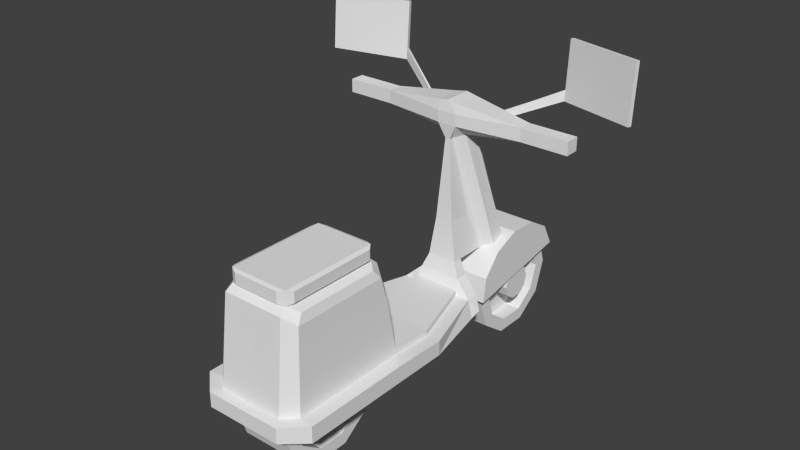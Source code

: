 # Source: bike.blend  (saved by Blender 2.72.0; exported with 4.5.12 LTS)
import bpy
from mathutils import Matrix  # noqa: F401  (used for matrix-valued properties, if any)

bpy.ops.wm.read_factory_settings(use_empty=True)
scene = bpy.context.scene
scene.name = 'Scene'

# ---- collections
col_collection_2 = bpy.data.collections.new('Collection 2'); scene.collection.children.link(col_collection_2)

# ---- world
world_world = bpy.data.worlds.new('World'); scene.world = world_world
world_world.color = (0.05088, 0.05088, 0.05088)
world_world.use_sun_shadow = False
world_world.sun_shadow_jitter_overblur = 0.0
world_world.cycles.sampling_method = 'MANUAL'
world_world.cycles.sample_map_resolution = 256

# ---- meshes
me_cube = bpy.data.meshes.new('Cube')
me_cube.from_pydata([(-0.5049, 0.9241, 3.362), (0.0, 0.9241, 3.362), (-0.5049, 0.3522, 3.176), (0.0, 0.3522, 3.176), (-0.5049, -0.001221, 2.689), (0.0, -0.001221, 2.689), (-0.5049, -0.001221, 2.088), (0.0, -0.001221, 2.088), (-0.5049, 0.3522, 1.602), (0.0, 0.3522, 1.602), (-0.5049, 0.9241, 1.416), (0.0, 0.9241, 1.416), (-0.5049, 1.615, 1.602), (0.0, 1.54, 1.602), (-0.5049, 2.095, 2.088), (0.0, 2.064, 2.088), (-0.5049, 2.104, 2.689), (0.0, 2.071, 2.689), (-0.5049, 1.624, 3.176), (0.0, 1.558, 3.176), (-0.5049, 0.9241, 3.13), (-0.5049, 0.4884, 2.988), (-0.5049, 0.2191, 2.618), (-0.5049, 0.2191, 2.16), (-0.5049, 0.4884, 1.789), (-0.5049, 0.9241, 1.647), (-0.5049, 1.391, 1.789), (-0.5049, 1.801, 2.16), (-0.5049, 1.805, 2.618), (-0.5049, 1.408, 2.988), (-0.2296, 0.9241, 3.13), (-0.2296, 0.4884, 2.988), (-0.2296, 0.2191, 2.618), (-0.2296, 0.2191, 2.16), (-0.2296, 0.4884, 1.789), (-0.2296, 0.9241, 1.647), (-0.2296, 1.369, 1.789), (-0.2296, 1.735, 2.16), (-0.2296, 1.739, 2.618), (-0.2296, 1.379, 2.988), (-0.2296, 0.9241, 2.699), (-0.2296, 0.7414, 2.64), (-0.2296, 0.6285, 2.485), (-0.2296, 0.6285, 2.293), (-0.2296, 0.7414, 2.137), (-0.2296, 0.9241, 2.078), (-0.2296, 1.107, 2.137), (-0.2296, 1.22, 2.293), (-0.2296, 1.22, 2.485), (-0.2296, 1.107, 2.64), (-0.5812, 0.9241, 2.699), (-0.5812, 0.7414, 2.64), (-0.5812, 0.6285, 2.485), (-0.5812, 0.6285, 2.293), (-0.5812, 0.7414, 2.137), (-0.5812, 0.9241, 2.078), (-0.5812, 1.107, 2.137), (-0.5812, 1.232, 2.293), (-0.5812, 1.233, 2.485), (-0.5812, 1.107, 2.64), (-0.5049, 0.9265, -1.416), (0.0, 0.9265, -1.416), (-0.5049, 0.3547, -1.602), (0.0, 0.3547, -1.602), (-0.5049, 0.00122, -2.088), (0.0, 0.00122, -2.088), (-0.5049, 0.00122, -2.689), (0.0, 0.00122, -2.689), (-0.5049, 0.3547, -3.176), (0.0, 0.3547, -3.176), (-0.5049, 0.9265, -3.362), (0.0, 0.9265, -3.362), (-0.5049, 1.498, -3.176), (0.0, 1.498, -3.176), (-0.5049, 1.852, -2.689), (0.0, 1.852, -2.689), (-0.5049, 1.852, -2.088), (0.0, 1.852, -2.088), (-0.5049, 1.498, -1.602), (0.0, 1.498, -1.602), (-0.5049, 0.9265, -1.647), (-0.5049, 0.4908, -1.789), (-0.5049, 0.2215, -2.16), (-0.5049, 0.2215, -2.618), (-0.5049, 0.4908, -2.988), (-0.5049, 0.9265, -3.13), (-0.5049, 1.362, -2.988), (-0.5049, 1.632, -2.618), (-0.5049, 1.632, -2.16), (-0.5049, 1.362, -1.789), (-0.2296, 0.9265, -1.647), (-0.2296, 0.4908, -1.789), (-0.2296, 0.2215, -2.16), (-0.2296, 0.2215, -2.618), (-0.2296, 0.4908, -2.988), (-0.2296, 0.9265, -3.13), (-0.2296, 1.362, -2.988), (-0.2296, 1.632, -2.618), (-0.2296, 1.632, -2.16), (-0.2296, 1.362, -1.789), (-0.2296, 0.9265, -2.078), (-0.2296, 0.7439, -2.137), (-0.2296, 0.631, -2.293), (-0.2296, 0.631, -2.485), (-0.2296, 0.7439, -2.64), (-0.2296, 0.9265, -2.699), (-0.2296, 1.109, -2.64), (-0.2296, 1.222, -2.485), (-0.2296, 1.222, -2.293), (-0.2296, 1.109, -2.137), (-0.5812, 0.9265, -2.078), (-0.5812, 0.7439, -2.137), (-0.5812, 0.631, -2.293), (-0.5812, 0.631, -2.485), (-0.5812, 0.7439, -2.64), (-0.5812, 0.9265, -2.699), (-0.5812, 1.109, -2.64), (-0.5812, 1.222, -2.485), (-0.5812, 1.222, -2.293), (-0.5812, 1.109, -2.137), (-0.6245, 1.343, -3.368), (0.0, 1.343, -3.368), (-0.6245, 0.9833, -1.325), (0.0, 0.9833, -1.325), (-0.6245, 1.438, -1.386), (0.0, 1.438, -1.386), (-0.6245, 1.819, -1.704), (0.0, 1.819, -1.704), (-0.6245, 2.024, -2.194), (0.0, 2.024, -2.194), (-0.6245, 1.999, -2.725), (0.0, 1.999, -2.725), (-0.6245, 1.75, -3.155), (0.0, 1.75, -3.155), (-0.268, 1.819, -1.704), (-0.6245, 1.922, -1.949), (-0.4461, 1.973, -2.072), (-0.3011, 2.024, -2.194), (-0.4461, 1.922, -1.949), (0.0, 4.418, -1.011), (0.0, 4.029, -1.604), (-0.04375, 3.959, -1.117), (-0.1484, 4.029, -1.604), (-0.4461, 1.87, -1.827), (-0.2219, 4.03, -1.481), (-0.2219, 4.03, -1.236), (-0.1592, 2.524, -1.428), (0.0, 1.819, -1.121), (-0.268, 1.819, -1.121), (0.0, 3.241, 2.391), (0.0, 2.994, 1.448), (-0.1592, 2.524, -1.121), (-0.1592, 2.524, -0.9867), (-0.04375, 3.959, -1.042), (-0.268, 1.819, -0.951), (0.0, 1.819, -0.951), (0.0, 3.959, -1.042), (0.0, 1.076, -0.963), (-0.8022, 1.076, -0.963), (-0.8022, 1.024, -0.7584), (0.0, 1.024, -0.7584), (0.0, 1.554, -1.121), (0.0, 1.289, -1.053), (0.0, 1.554, -0.8946), (-0.3805, 1.554, -0.8946), (-0.6654, 1.289, -0.8271), (-0.3805, 1.554, -1.121), (-0.6654, 1.289, -1.053), (-1.058, 1.024, 0.455), (0.0, 1.024, 0.455), (-1.058, 1.289, 0.455), (-1.058, 1.024, 1.46), (-1.058, 1.316, 1.46), (0.0, 1.024, 1.46), (-1.058, 1.024, 3.336), (0.0, 1.291, 3.504), (-1.058, 1.312, 3.336), (0.0, 1.024, 3.336), (-0.6818, 1.024, 3.67), (0.0, 1.289, 3.67), (-0.6818, 1.293, 3.67), (0.0, 1.024, 3.67), (-0.8024, 1.327, 1.217), (-0.8071, 1.326, 3.301), (-1.058, 1.316, 2.398), (-0.8071, 1.329, 2.398), (0.0, 2.89, 1.336), (0.0, 2.89, 3.336), (-0.7342, 2.749, 1.46), (0.0, 1.927, 1.085), (-0.7342, 2.749, 2.398), (-0.5819, 1.312, 3.504), (-0.5454, 2.89, 1.336), (-0.5454, 2.89, 3.336), (-0.7683, 1.874, 1.257), (-0.8071, 1.326, 3.301), (-0.7342, 2.749, 3.184), (0.0, 3.241, 1.448), (-0.5226, 3.241, 1.448), (-0.4093, 1.289, -0.8271), (-0.8024, 1.289, 0.455), (0.0, 1.38, -0.829), (0.0, 1.38, 0.4531), (0.0, 1.383, 1.015), (-0.8006, 1.418, 1.219), (-0.5801, 1.403, 1.015), (-0.4075, 1.38, -0.829), (-0.8006, 1.38, 0.4531), (0.0, 2.994, 1.448), (0.0, 2.994, 3.198), (-0.685, 2.903, 1.584), (-0.685, 2.903, 2.391), (-0.5226, 2.994, 1.448), (-0.5226, 2.994, 3.198), (-0.685, 2.903, 3.067), (-0.5637, 1.937, 1.085), (-0.5545, 2.419, 1.184), (0.0, 2.414, 1.184), (-0.7513, 2.317, 1.348), (0.0, 2.524, -0.9867), (0.0, 3.241, 3.198), (-0.5226, 3.241, 1.448), (-0.5226, 2.994, 1.448), (-0.5226, 2.994, 3.198), (0.0, 2.994, 1.448), (0.0, 2.994, 1.448), (0.0, 2.994, 3.198), (-0.5226, 2.994, 1.448), (-0.5226, 2.994, 3.198), (0.0, 3.217, 1.389), (0.0, 2.994, 3.198), (-0.5226, 2.994, 1.448), (-0.5226, 2.994, 3.198), (0.0, 2.994, 1.448), (0.0, 2.994, 3.198), (-0.5226, 2.994, 1.448), (-0.5226, 2.994, 3.198), (-0.5226, 3.241, 3.198), (0.0, 2.994, 3.198), (-0.5226, 2.994, 1.448), (-0.5226, 2.994, 3.198), (-0.5226, 3.241, 3.198), (-0.4055, 3.217, 1.389), (0.0, 3.217, 3.257), (-0.5924, 3.209, 1.546), (-0.5924, 3.026, 1.546), (-0.5924, 3.026, 3.1), (0.0, 3.018, 1.389), (-0.5924, 3.209, 3.1), (0.0, 3.018, 3.257), (-0.4055, 3.018, 1.389), (-0.4055, 3.018, 3.257), (-0.4055, 3.217, 3.257), (0.0, 4.215, -1.011), (0.0, 4.215, -1.532), (-0.1731, 4.215, -1.011), (-0.2062, 4.215, -1.532), (-1.303, 4.209, -1.415), (-1.303, 4.209, -1.161), (0.0, 4.418, -1.532), (-0.1731, 4.418, -1.011), (-0.2062, 4.418, -1.532), (-1.303, 4.443, -1.415), (-1.303, 4.443, -1.161), (0.0, 4.63, -1.045), (0.0, 4.63, -1.532), (-0.1731, 4.59, -1.048), (-0.2062, 4.59, -1.529), (-2.153, 4.209, -1.415), (-2.153, 4.209, -1.161), (-2.153, 4.443, -1.415), (-2.153, 4.443, -1.161), (-0.8016, 1.403, 1.015), (-0.8016, 1.308, 1.015), (-1.06, 1.308, 1.015), (-2.898, 4.744, -1.549), (-2.914, 4.736, -1.621), (-1.593, 4.711, -1.997), (-1.577, 4.719, -1.925), (-2.898, 5.736, -1.616), (-2.914, 5.728, -1.689), (-1.593, 5.703, -2.064), (-1.577, 5.711, -1.992), (-0.5931, 4.261, -1.473), (-0.5725, 4.269, -1.407), (-1.577, 4.903, -1.933), (-1.593, 4.891, -2.007), (-0.5518, 4.395, -1.45), (-0.5946, 4.404, -1.437), (-2.801, 4.815, -1.581), (-1.673, 4.793, -1.902), (-2.801, 5.662, -1.639), (-1.673, 5.641, -1.96)], [], [(4, 22, 23, 24, 8, 6), (103, 104, 105, 106, 96, 95, 94, 93, 92, 91, 90, 99, 109, 100, 101, 102), (37, 47, 48, 49, 39, 38), (27, 28, 29, 20, 21, 22, 4, 2, 0, 18, 16, 14, 12, 10, 8, 24, 25, 26), (0, 2, 3, 1), (2, 4, 5, 3), (4, 6, 7, 5), (6, 8, 9, 7), (8, 10, 11, 9), (10, 12, 13, 11), (12, 14, 15, 13), (14, 16, 17, 15), (18, 0, 1, 19), (16, 18, 19, 17), (29, 39, 30, 20), (28, 38, 39, 29), (27, 37, 38, 28), (26, 36, 37, 27), (25, 35, 36, 26), (24, 34, 35, 25), (23, 33, 34, 24), (22, 32, 33, 23), (21, 31, 32, 22), (20, 30, 31, 21), (49, 59, 50, 40), (50, 59, 58, 57, 56, 55, 54, 53, 52, 51), (48, 58, 59, 49), (47, 57, 58, 48), (46, 56, 57, 47), (45, 55, 56, 46), (44, 54, 55, 45), (43, 53, 54, 44), (42, 52, 53, 43), (41, 51, 52, 42), (40, 50, 51, 41), (60, 62, 63, 61), (62, 64, 65, 63), (64, 66, 67, 65), (66, 68, 69, 67), (68, 70, 71, 69), (70, 72, 73, 71), (72, 74, 75, 73), (74, 76, 77, 75), (78, 60, 61, 79), (76, 78, 79, 77), (89, 99, 90, 80), (42, 43, 44, 45, 46, 47, 37, 36, 35, 34, 33, 32, 31, 30, 39, 49, 40, 41), (84, 85, 86, 72, 70, 68, 66, 83), (88, 98, 99, 89), (87, 97, 98, 88), (86, 96, 97, 87), (85, 95, 96, 86), (84, 94, 95, 85), (83, 93, 94, 84), (82, 92, 93, 83), (81, 91, 92, 82), (80, 90, 91, 81), (109, 119, 110, 100), (107, 108, 109, 99, 98, 97, 96, 106), (88, 89, 80, 81, 82, 83, 66, 64, 62, 60, 78, 76, 74, 72, 86, 87), (110, 119, 118, 117, 116, 115, 114, 113, 112, 111), (108, 118, 119, 109), (107, 117, 118, 108), (106, 116, 117, 107), (105, 115, 116, 106), (104, 114, 115, 105), (103, 113, 114, 104), (102, 112, 113, 103), (101, 111, 112, 102), (100, 110, 111, 101), (122, 123, 125, 124), (124, 125, 127, 134, 126), (128, 137, 129, 131, 130), (132, 133, 121, 120), (130, 131, 133, 132), (120, 122, 124, 126, 135, 128, 130, 132), (135, 138, 136, 137, 128), (126, 134, 143, 138, 135), (211, 214, 213, 212, 210), (261, 262, 267), (145, 141, 255, 258), (129, 137, 142, 140), (146, 134, 148, 151), (233, 239, 250, 247), (146, 141, 145, 143, 134), (208, 212, 227, 225), (199, 165, 170, 200), (213, 209, 226, 228), (134, 127, 147, 148), (255, 141, 153), (151, 148, 154, 152), (158, 157, 160, 159), (165, 167, 158, 159), (167, 162, 157, 158), (163, 164, 206, 201), (152, 154, 155, 219), (154, 148, 166, 164), (164, 166, 167, 165), (148, 147, 161, 166), (166, 161, 162, 167), (165, 159, 168, 170), (159, 160, 169, 168), (170, 168, 171, 172, 274), (168, 169, 173, 171), (185, 184, 176, 183), (171, 173, 177, 174), (172, 171, 174, 176, 184), (175, 191, 195, 176, 180, 179), (174, 177, 181, 178), (176, 174, 178, 180), (180, 178, 181, 179), (182, 172, 184, 185), (185, 183, 195, 196, 190, 188, 218, 194, 204, 182), (192, 188, 210, 212), (191, 175, 187, 193), (216, 218, 188, 192), (196, 193, 213, 214), (195, 191, 193, 196), (217, 216, 192, 186), (154, 164, 163, 155), (206, 164, 165, 199), (172, 182, 273, 274), (199, 200, 207, 206), (201, 206, 207, 202), (202, 207, 205, 203), (188, 190, 196, 214, 211, 210), (212, 213, 228, 227), (193, 187, 209, 213), (186, 192, 212, 208), (194, 215, 205, 204), (189, 203, 205, 215), (215, 194, 218, 216), (189, 215, 216, 217), (152, 219, 156, 153), (141, 146, 151), (144, 142, 137, 136), (141, 151, 152, 153), (240, 238, 249, 251), (225, 227, 231, 150), (228, 226, 230, 232), (227, 228, 232, 231), (150, 231, 235, 224), (232, 230, 234, 236), (231, 232, 236, 235), (224, 235, 239, 233), (236, 234, 238, 240), (235, 236, 240, 239), (239, 198, 242, 250), (241, 220, 149, 197, 198), (241, 198, 221, 237), (239, 240, 223, 222), (198, 239, 222, 221), (240, 241, 237, 223), (247, 250, 242, 229), (246, 248, 244, 245), (251, 249, 243, 252), (222, 223, 246, 245), (237, 221, 244, 248), (221, 222, 245, 244), (223, 237, 248, 246), (220, 241, 252, 243), (198, 197, 229, 242), (241, 240, 251, 252), (145, 144, 136, 138, 143), (267, 262, 263, 266), (258, 255, 260, 263), (142, 144, 257, 256), (140, 142, 256, 254), (253, 255, 153, 156), (263, 260, 266), (262, 257, 268, 270), (256, 257, 262, 261), (254, 256, 261, 259), (255, 253, 139, 260), (266, 264, 265, 267), (269, 271, 270, 268), (259, 261, 267, 265), (260, 139, 264, 266), (257, 258, 269, 268), (270, 271, 263, 262), (145, 258, 257, 144), (258, 263, 271, 269), (273, 272, 207, 200), (273, 182, 204, 272), (205, 272, 204), (207, 272, 205), (170, 274, 273, 200), (279, 280, 276, 275), (280, 281, 277, 276), (281, 282, 278, 277), (275, 278, 290, 289), (275, 276, 277, 278), (282, 281, 280, 279), (288, 287, 286, 285), (286, 287, 283, 277), (288, 285, 278, 284), (285, 286, 277, 278), (278, 277, 283, 284), (292, 291, 289, 290), (282, 279, 291, 292), (278, 282, 292, 290), (279, 275, 289, 291)])
_uv = me_cube.uv_layers.new(name='UVMap')
_uv.uv.foreach_set('vector', [0.8821, 0.7792, 0.8896, 0.774, 0.8924, 0.7922, 0.8874, 0.8088, 0.8811, 0.8037, 0.8858, 0.7918, 0.4102, 0.7744, 0.4147, 0.7809, 0.422, 0.7834, 0.4292, 0.7809, 0.4393, 0.7955, 0.422, 0.8014, 0.4046, 0.7955, 0.3939, 0.78, 0.3939, 0.7608, 0.4046, 0.7453, 0.422, 0.7394, 0.4393, 0.7453, 0.4292, 0.7599, 0.422, 0.7574, 0.4147, 0.7599, 0.4102, 0.7664, 0.3832, 0.7335, 0.3732, 0.719, 0.3777, 0.7125, 0.3777, 0.7045, 0.3939, 0.6989, 0.3939, 0.718, 0.8435, 0.8075, 0.8376, 0.792, 0.842, 0.7756, 0.8556, 0.7645, 0.8738, 0.7637, 0.8896, 0.774, 0.8821, 0.7792, 0.8712, 0.7713, 0.858, 0.7718, 0.848, 0.7798, 0.8447, 0.792, 0.849, 0.8035, 0.859, 0.8103, 0.8709, 0.8106, 0.8811, 0.8037, 0.8874, 0.8088, 0.8724, 0.8162, 0.8567, 0.8166, 0.858, 0.7718, 0.8712, 0.7713, 0.8677, 0.7847, 0.8631, 0.7844, 0.8712, 0.7713, 0.8821, 0.7792, 0.8712, 0.7877, 0.8677, 0.7847, 0.8821, 0.7792, 0.8858, 0.7918, 0.8722, 0.7921, 0.8712, 0.7877, 0.8858, 0.7918, 0.8811, 0.8037, 0.8704, 0.7962, 0.8722, 0.7921, 0.8811, 0.8037, 0.8709, 0.8106, 0.8666, 0.7985, 0.8704, 0.7962, 0.8709, 0.8106, 0.859, 0.8103, 0.8622, 0.7982, 0.8666, 0.7985, 0.859, 0.8103, 0.849, 0.8035, 0.8588, 0.7954, 0.8622, 0.7982, 0.849, 0.8035, 0.8447, 0.792, 0.8577, 0.7911, 0.8588, 0.7954, 0.848, 0.7798, 0.858, 0.7718, 0.8631, 0.7844, 0.8594, 0.7869, 0.8447, 0.792, 0.848, 0.7798, 0.8594, 0.7869, 0.8577, 0.7911, 0.842, 0.7756, 0.8338, 0.7704, 0.8519, 0.7551, 0.8556, 0.7645, 0.8376, 0.792, 0.8283, 0.7926, 0.8338, 0.7704, 0.842, 0.7756, 0.8435, 0.8075, 0.8364, 0.8132, 0.8283, 0.7926, 0.8376, 0.792, 0.8567, 0.8166, 0.8542, 0.825, 0.8364, 0.8132, 0.8435, 0.8075, 0.8724, 0.8162, 0.8749, 0.825, 0.8542, 0.825, 0.8567, 0.8166, 0.8874, 0.8088, 0.8946, 0.8149, 0.8749, 0.825, 0.8724, 0.8162, 0.8924, 0.7922, 0.9026, 0.7927, 0.8946, 0.8149, 0.8874, 0.8088, 0.8896, 0.774, 0.8985, 0.7682, 0.9026, 0.7927, 0.8924, 0.7922, 0.8738, 0.7637, 0.8766, 0.7534, 0.8985, 0.7682, 0.8896, 0.774, 0.8556, 0.7645, 0.8519, 0.7551, 0.8766, 0.7534, 0.8738, 0.7637, 0.4158, 0.8159, 0.4049, 0.8159, 0.4049, 0.8094, 0.4158, 0.8094, 0.469, 0.701, 0.4617, 0.7035, 0.4545, 0.701, 0.45, 0.6945, 0.45, 0.6865, 0.4545, 0.68, 0.4617, 0.6775, 0.469, 0.68, 0.4735, 0.6865, 0.4735, 0.6945, 0.3706, 0.8159, 0.3815, 0.8159, 0.3815, 0.8224, 0.3706, 0.8224, 0.3706, 0.8079, 0.3815, 0.8079, 0.3815, 0.8159, 0.3706, 0.8159, 0.3706, 0.8014, 0.3815, 0.8014, 0.3815, 0.8079, 0.3706, 0.8079, 0.4609, 0.8088, 0.45, 0.8088, 0.45, 0.8024, 0.4609, 0.8024, 0.4609, 0.8169, 0.45, 0.8169, 0.45, 0.8088, 0.4609, 0.8088, 0.3597, 0.8079, 0.3488, 0.8079, 0.3488, 0.8014, 0.3597, 0.8014, 0.3597, 0.8159, 0.3488, 0.8159, 0.3488, 0.8079, 0.3597, 0.8079, 0.3597, 0.8224, 0.3488, 0.8224, 0.3488, 0.8159, 0.3597, 0.8159, 0.4158, 0.8094, 0.4049, 0.8094, 0.4049, 0.8014, 0.4158, 0.8014, 0.8483, 0.6977, 0.8581, 0.6922, 0.8613, 0.7038, 0.8574, 0.7056, 0.8581, 0.6922, 0.8698, 0.6927, 0.8656, 0.7045, 0.8613, 0.7038, 0.8698, 0.6927, 0.8794, 0.7001, 0.8687, 0.7076, 0.8656, 0.7045, 0.8794, 0.7001, 0.8831, 0.7124, 0.8694, 0.712, 0.8687, 0.7076, 0.8831, 0.7124, 0.8785, 0.725, 0.8673, 0.7161, 0.8694, 0.712, 0.8785, 0.725, 0.8664, 0.7321, 0.8631, 0.718, 0.8673, 0.7161, 0.8664, 0.7321, 0.8528, 0.7296, 0.8586, 0.717, 0.8631, 0.718, 0.8528, 0.7296, 0.8443, 0.7199, 0.8557, 0.7136, 0.8586, 0.717, 0.8431, 0.7078, 0.8483, 0.6977, 0.8574, 0.7056, 0.8553, 0.7093, 0.8443, 0.7199, 0.8431, 0.7078, 0.8553, 0.7093, 0.8557, 0.7136, 0.8367, 0.7068, 0.8283, 0.7049, 0.8385, 0.6885, 0.8445, 0.6941, 0.3586, 0.698, 0.3542, 0.7045, 0.3542, 0.7125, 0.3586, 0.719, 0.3659, 0.7215, 0.3732, 0.719, 0.3832, 0.7335, 0.3659, 0.7394, 0.3486, 0.7335, 0.3379, 0.718, 0.3379, 0.6989, 0.3486, 0.6834, 0.3659, 0.6775, 0.3832, 0.6834, 0.3939, 0.6989, 0.3777, 0.7045, 0.3732, 0.698, 0.3659, 0.6955, 0.8908, 0.7129, 0.8848, 0.7306, 0.8682, 0.742, 0.8664, 0.7321, 0.8785, 0.725, 0.8831, 0.7124, 0.8794, 0.7001, 0.8855, 0.6963, 0.8377, 0.723, 0.8287, 0.7266, 0.8283, 0.7049, 0.8367, 0.7068, 0.849, 0.7369, 0.8434, 0.7462, 0.8287, 0.7266, 0.8377, 0.723, 0.8682, 0.742, 0.8702, 0.7534, 0.8434, 0.7462, 0.849, 0.7369, 0.8848, 0.7306, 0.8936, 0.7374, 0.8702, 0.7534, 0.8682, 0.742, 0.8908, 0.7129, 0.9011, 0.7129, 0.8936, 0.7374, 0.8848, 0.7306, 0.8855, 0.6963, 0.8932, 0.6906, 0.9011, 0.7129, 0.8908, 0.7129, 0.8723, 0.6865, 0.8751, 0.678, 0.8932, 0.6906, 0.8855, 0.6963, 0.8568, 0.686, 0.8546, 0.678, 0.8751, 0.678, 0.8723, 0.6865, 0.8445, 0.6941, 0.8385, 0.6885, 0.8546, 0.678, 0.8568, 0.686, 0.4827, 0.8169, 0.4718, 0.8169, 0.4718, 0.8104, 0.4827, 0.8104, 0.4337, 0.7744, 0.4337, 0.7664, 0.4292, 0.7599, 0.4393, 0.7453, 0.45, 0.7608, 0.45, 0.78, 0.4393, 0.7955, 0.4292, 0.7809, 0.8377, 0.723, 0.8367, 0.7068, 0.8445, 0.6941, 0.8568, 0.686, 0.8723, 0.6865, 0.8855, 0.6963, 0.8794, 0.7001, 0.8698, 0.6927, 0.8581, 0.6922, 0.8483, 0.6977, 0.8431, 0.7078, 0.8443, 0.7199, 0.8528, 0.7296, 0.8664, 0.7321, 0.8682, 0.742, 0.849, 0.7369, 0.4617, 0.7294, 0.469, 0.7319, 0.4735, 0.7384, 0.4735, 0.7464, 0.469, 0.7529, 0.4617, 0.7554, 0.4545, 0.7529, 0.45, 0.7464, 0.45, 0.7384, 0.4545, 0.7319, 0.45, 0.7959, 0.4609, 0.7959, 0.4609, 0.8024, 0.45, 0.8024, 0.45, 0.7878, 0.4609, 0.7878, 0.4609, 0.7959, 0.45, 0.7959, 0.45, 0.7814, 0.4609, 0.7814, 0.4609, 0.7878, 0.45, 0.7878, 0.4376, 0.8079, 0.4267, 0.8079, 0.4267, 0.8014, 0.4376, 0.8014, 0.4376, 0.8159, 0.4267, 0.8159, 0.4267, 0.8079, 0.4376, 0.8079, 0.3925, 0.8079, 0.3815, 0.8079, 0.3815, 0.8014, 0.3925, 0.8014, 0.3925, 0.8159, 0.3815, 0.8159, 0.3815, 0.8079, 0.3925, 0.8079, 0.3925, 0.8224, 0.3815, 0.8224, 0.3815, 0.8159, 0.3925, 0.8159, 0.4827, 0.8104, 0.4718, 0.8104, 0.4718, 0.8024, 0.4827, 0.8024, 0.6993, 0.7359, 0.6866, 0.7361, 0.6865, 0.7263, 0.6992, 0.7261, 0.6796, 0.48, 0.667, 0.4802, 0.6671, 0.4713, 0.6738, 0.4712, 0.6798, 0.4711, 0.7956, 0.4737, 0.7902, 0.4737, 0.783, 0.4737, 0.783, 0.4623, 0.7956, 0.4623, 0.7092, 0.7301, 0.7092, 0.7174, 0.7183, 0.7172, 0.7183, 0.7299, 0.7956, 0.4623, 0.783, 0.4623, 0.7832, 0.4533, 0.7959, 0.4532, 0.7609, 0.7158, 0.7609, 0.7603, 0.7515, 0.7573, 0.7447, 0.7492, 0.7435, 0.7436, 0.7422, 0.7381, 0.7447, 0.727, 0.7515, 0.7188, 0.7958, 0.479, 0.7928, 0.479, 0.7927, 0.4763, 0.7902, 0.4737, 0.7956, 0.4737, 0.7959, 0.4843, 0.7899, 0.4843, 0.7928, 0.4816, 0.7928, 0.479, 0.7958, 0.479, 0.7736, 0.737, 0.7736, 0.7225, 0.7764, 0.7197, 0.7764, 0.7572, 0.7736, 0.7543, 0.7762, 0.4143, 0.7592, 0.4141, 0.7763, 0.4106, 0.6845, 0.4878, 0.6815, 0.4905, 0.6798, 0.4879, 0.6861, 0.4711, 0.7256, 0.8082, 0.682, 0.8082, 0.6974, 0.7313, 0.7256, 0.7313, 0.6912, 0.4691, 0.6749, 0.4676, 0.6805, 0.4564, 0.6941, 0.4632, 0.4573, 0.3999, 0.4573, 0.3709, 0.463, 0.3761, 0.463, 0.3999, 0.7959, 0.4712, 0.7959, 0.4545, 0.7992, 0.4532, 0.7992, 0.4848, 0.796, 0.4857, 0.0, 0.0, 0.0, 0.0, 0.0, 0.0, 0.0, 0.0, 0.7977, 0.7808, 0.7936, 0.7806, 0.7893, 0.754, 0.7934, 0.7543, 0.0, 0.0, 0.0, 0.0, 0.0, 0.0, 0.0, 0.0, 0.7819, 0.4309, 0.7886, 0.4309, 0.7886, 0.4434, 0.7819, 0.4435, 0.7155, 0.4711, 0.7098, 0.4708, 0.7105, 0.4694, 0.7655, 0.7504, 0.7564, 0.7151, 0.7777, 0.7142, 0.7824, 0.7497, 0.7223, 0.6954, 0.7372, 0.6954, 0.7372, 0.6996, 0.7224, 0.6996, 0.6774, 0.78, 0.6754, 0.7842, 0.6721, 0.7805, 0.6731, 0.7763, 0.7414, 0.8016, 0.7414, 0.8143, 0.7372, 0.8142, 0.7372, 0.7993, 0.6845, 0.7712, 0.7336, 0.7758, 0.7307, 0.785, 0.679, 0.7801, 0.7406, 0.7266, 0.7307, 0.7616, 0.6924, 0.758, 0.7127, 0.724, 0.7777, 0.7142, 0.7564, 0.7151, 0.7528, 0.7013, 0.7813, 0.7002, 0.7813, 0.7002, 0.7528, 0.7013, 0.7574, 0.686, 0.7859, 0.6848, 0.751, 0.4749, 0.751, 0.4816, 0.7454, 0.4815, 0.7454, 0.473, 0.7467, 0.8063, 0.7467, 0.8144, 0.7414, 0.8143, 0.7414, 0.8016, 0.6774, 0.78, 0.6731, 0.7763, 0.6837, 0.7539, 0.6885, 0.7563, 0.7224, 0.6996, 0.7372, 0.6996, 0.7372, 0.7244, 0.7183, 0.7244, 0.7259, 0.8096, 0.6806, 0.8096, 0.6806, 0.6865, 0.7304, 0.6865, 0.7291, 0.7411, 0.7183, 0.7244, 0.7372, 0.7244, 0.7372, 0.7449, 0.7183, 0.7449, 0.7963, 0.7148, 0.7923, 0.7145, 0.7937, 0.6954, 0.7977, 0.6964, 0.7183, 0.7449, 0.7372, 0.7449, 0.7372, 0.7831, 0.7183, 0.7832, 0.6981, 0.7381, 0.6928, 0.7355, 0.7098, 0.7012, 0.7151, 0.7038, 0.7066, 0.721, 0.7883, 0.7471, 0.7852, 0.7581, 0.7883, 0.7626, 0.7865, 0.7663, 0.7815, 0.7587, 0.785, 0.7462, 0.7183, 0.7832, 0.7372, 0.7831, 0.7372, 0.7899, 0.7243, 0.79, 0.7151, 0.7038, 0.7098, 0.7012, 0.7134, 0.6954, 0.7183, 0.6978, 0.7521, 0.7993, 0.7576, 0.7993, 0.7575, 0.8123, 0.7521, 0.8123, 0.7948, 0.736, 0.7909, 0.7336, 0.7923, 0.7145, 0.7963, 0.7148, 0.7714, 0.3861, 0.7715, 0.4055, 0.7715, 0.4055, 0.741, 0.403, 0.741, 0.3861, 0.741, 0.366, 0.7503, 0.3636, 0.7598, 0.3617, 0.7696, 0.3608, 0.7715, 0.3638, 0.7123, 0.7266, 0.7156, 0.7293, 0.7122, 0.732, 0.71, 0.729, 0.771, 0.4536, 0.783, 0.4532, 0.783, 0.4877, 0.7716, 0.4877, 0.7224, 0.7234, 0.7249, 0.7269, 0.7156, 0.7293, 0.7123, 0.7266, 0.7156, 0.7663, 0.7123, 0.7695, 0.71, 0.7665, 0.7122, 0.7638, 0.7461, 0.7688, 0.746, 0.7731, 0.7123, 0.7695, 0.7156, 0.7663, 0.7592, 0.4755, 0.7707, 0.4757, 0.7707, 0.486, 0.7594, 0.486, 0.7307, 0.7616, 0.7336, 0.7758, 0.6845, 0.7712, 0.6924, 0.758, 0.7307, 0.785, 0.7336, 0.7758, 0.7528, 0.7917, 0.7283, 0.7894, 0.7305, 0.6865, 0.7648, 0.7162, 0.7649, 0.741, 0.7304, 0.7411, 0.7865, 0.4897, 0.7827, 0.4138, 0.7965, 0.4138, 0.8003, 0.4898, 0.7826, 0.4807, 0.7188, 0.4807, 0.6724, 0.4063, 0.7827, 0.4063, 0.7505, 0.3819, 0.7505, 0.4657, 0.6787, 0.4459, 0.6788, 0.3819, 0.7156, 0.7293, 0.7156, 0.7494, 0.7156, 0.7663, 0.7122, 0.7638, 0.7122, 0.7493, 0.7122, 0.732, 0.0, 0.0, 0.0, 0.0, 0.0, 0.0, 0.0, 0.0, 0.771, 0.6954, 0.771, 0.6841, 0.774, 0.684, 0.774, 0.695, 0.7457, 0.6793, 0.757, 0.6793, 0.7568, 0.6818, 0.7458, 0.6818, 0.7686, 0.6915, 0.7992, 0.6865, 0.7992, 0.7524, 0.7649, 0.7475, 0.7592, 0.465, 0.7591, 0.4532, 0.771, 0.4537, 0.7708, 0.4652, 0.7327, 0.7212, 0.7344, 0.7249, 0.7249, 0.7269, 0.7224, 0.7234, 0.7592, 0.465, 0.7708, 0.4652, 0.7707, 0.4757, 0.7592, 0.4755, 0.7406, 0.7266, 0.7127, 0.724, 0.736, 0.6848, 0.7528, 0.6864, 0.7098, 0.4708, 0.6912, 0.4691, 0.6941, 0.4632, 0.7192, 0.4894, 0.7167, 0.4885, 0.7155, 0.4563, 0.7184, 0.456, 0.7764, 0.7907, 0.7655, 0.7504, 0.7824, 0.7497, 0.7859, 0.7903, 0.4615, 0.3999, 0.4615, 0.4288, 0.4573, 0.4288, 0.4573, 0.405, 0.0, 0.0, 0.0, 0.0, 0.0, 0.0, 0.0, 0.0, 0.0, 0.0, 0.0, 0.0, 0.0, 0.0, 0.0, 0.0, 0.0, 0.0, 0.0, 0.0, 0.0, 0.0, 0.0, 0.0, 0.0, 0.0, 0.0, 0.0, 0.0, 0.0, 0.0, 0.0, 0.0, 0.0, 0.0, 0.0, 0.0, 0.0, 0.0, 0.0, 0.0, 0.0, 0.0, 0.0, 0.0, 0.0, 0.0, 0.0, 0.0, 0.0, 0.0, 0.0, 0.0, 0.0, 0.0, 0.0, 0.0, 0.0, 0.0, 0.0, 0.0, 0.0, 0.0, 0.0, 0.0, 0.0, 0.0, 0.0, 0.0, 0.0, 0.0, 0.0, 0.4471, 0.4165, 0.425, 0.4165, 0.4271, 0.411, 0.445, 0.411, 0.4028, 0.4734, 0.3573, 0.4734, 0.3573, 0.4277, 0.3573, 0.3743, 0.4028, 0.3743, 0.0, 0.0, 0.0, 0.0, 0.0, 0.0, 0.0, 0.0, 0.0, 0.0, 0.0, 0.0, 0.0, 0.0, 0.0, 0.0, 0.3573, 0.3709, 0.3573, 0.3709, 0.3573, 0.3709, 0.3573, 0.3709, 0.3573, 0.3709, 0.3573, 0.3709, 0.3573, 0.3709, 0.3573, 0.3709, 0.445, 0.3996, 0.445, 0.411, 0.4271, 0.411, 0.4271, 0.3996, 0.4057, 0.3709, 0.4221, 0.3709, 0.4221, 0.4481, 0.4057, 0.4481, 0.4271, 0.3937, 0.4271, 0.3709, 0.445, 0.3709, 0.445, 0.3937, 0.4573, 0.3709, 0.4573, 0.4631, 0.4524, 0.4573, 0.4524, 0.3754, 0.4524, 0.3709, 0.4524, 0.47, 0.4471, 0.4645, 0.4471, 0.3765, 0.425, 0.4544, 0.4028, 0.4544, 0.4057, 0.4481, 0.4221, 0.4481, 0.425, 0.4304, 0.425, 0.4165, 0.4322, 0.4183, 0.4322, 0.4286, 0.3573, 0.4734, 0.4028, 0.4734, 0.395, 0.4767, 0.3576, 0.4767, 0.4028, 0.3743, 0.3573, 0.3743, 0.3576, 0.3709, 0.395, 0.3709, 0.4471, 0.3996, 0.425, 0.3996, 0.4271, 0.3937, 0.445, 0.3937, 0.7241, 0.4912, 0.7192, 0.4894, 0.7184, 0.456, 0.7213, 0.4559, 0.7241, 0.4558, 0.7242, 0.4729, 0.7276, 0.4558, 0.7312, 0.4558, 0.7345, 0.4734, 0.7591, 0.4135, 0.742, 0.4178, 0.7412, 0.4135, 0.7585, 0.4102, 0.7771, 0.4227, 0.7758, 0.4225, 0.7591, 0.4174, 0.7761, 0.4186, 0.7256, 0.7313, 0.6974, 0.7313, 0.6916, 0.721, 0.7256, 0.721, 0.7256, 0.7214, 0.7563, 0.7214, 0.7433, 0.7348, 0.7256, 0.7348, 0.7585, 0.4102, 0.7412, 0.4135, 0.7406, 0.4098, 0.7679, 0.6876, 0.7988, 0.6876, 0.7988, 0.7842, 0.7679, 0.7842, 0.7761, 0.4186, 0.7591, 0.4174, 0.7592, 0.4141, 0.7762, 0.4143, 0.7256, 0.721, 0.6916, 0.721, 0.6916, 0.7105, 0.7256, 0.7105, 0.7563, 0.7214, 0.7256, 0.7214, 0.7256, 0.7108, 0.7562, 0.7108, 0.7595, 0.6998, 0.7906, 0.6996, 0.7906, 0.7252, 0.7563, 0.725, 0.7679, 0.8163, 0.737, 0.8163, 0.737, 0.7842, 0.7679, 0.7842, 0.7256, 0.7105, 0.6916, 0.7105, 0.6916, 0.7016, 0.7256, 0.6996, 0.7562, 0.7108, 0.7256, 0.7108, 0.7256, 0.6996, 0.7563, 0.7017, 0.7035, 0.7842, 0.67, 0.7842, 0.67, 0.6876, 0.7035, 0.6876, 0.7035, 0.6876, 0.737, 0.6876, 0.737, 0.7842, 0.7035, 0.7842, 0.6845, 0.4878, 0.6861, 0.4711, 0.6897, 0.4716, 0.6897, 0.4885, 0.737, 0.6876, 0.7679, 0.6876, 0.7679, 0.7842, 0.737, 0.7842, 0.7627, 0.4463, 0.7505, 0.4467, 0.751, 0.382, 0.7627, 0.3819, 0.7875, 0.7784, 0.7883, 0.7535, 0.8038, 0.7524, 0.8038, 0.7775, 0.7875, 0.7852, 0.7649, 0.7716, 0.7875, 0.7524, 0.7505, 0.4657, 0.6787, 0.4658, 0.6787, 0.4459, 0.7307, 0.8096, 0.7304, 0.7411, 0.7649, 0.741, 0.7649, 0.8096, 0.6902, 0.7583, 0.6944, 0.7585, 0.6944, 0.8134, 0.6902, 0.8132, 0.7809, 0.6824, 0.7809, 0.7583, 0.7248, 0.7582, 0.7248, 0.6823, 0.686, 0.7585, 0.6902, 0.7583, 0.6902, 0.8132, 0.686, 0.8134, 0.8076, 0.8136, 0.785, 0.7441, 0.785, 0.7441, 0.8076, 0.8136, 0.8076, 0.8136, 0.8035, 0.8147, 0.7809, 0.7451, 0.785, 0.7441, 0.8076, 0.6826, 0.8118, 0.6823, 0.8118, 0.7562, 0.8076, 0.7564, 0.8095, 0.7583, 0.8112, 0.7564, 0.8112, 0.8255, 0.8076, 0.8231, 0.686, 0.7583, 0.686, 0.8141, 0.6787, 0.8166, 0.6773, 0.7636, 0.6773, 0.7631, 0.6773, 0.8171, 0.6687, 0.8115, 0.6714, 0.7583, 0.0, 0.0, 0.0, 0.0, 0.0, 0.0, 0.0, 0.0, 0.785, 0.7441, 0.7809, 0.7451, 0.8039, 0.6836, 0.8076, 0.6823, 0.7482, 0.4076, 0.7482, 0.4835, 0.692, 0.4836, 0.692, 0.4076, 0.8076, 0.6826, 0.8076, 0.7564, 0.8076, 0.7564, 0.8076, 0.6826, 0.6902, 0.8132, 0.6902, 0.7583, 0.6902, 0.7583, 0.6902, 0.8132, 0.6902, 0.7583, 0.6902, 0.8132, 0.6902, 0.8132, 0.6902, 0.7583])
me_cube.use_remesh_preserve_volume = False
me_cube.use_remesh_preserve_attributes = False
me_cube.use_mirror_vertex_groups = False
me_cube.update()

# ---- objects
ob_policecar = bpy.data.objects.new('PoliceCar', me_cube)

# ---- transforms, parenting, visibility, modifiers, constraints
ob_policecar.location = (-1.326e-06, 0.6142, -0.8981)
ob_policecar.rotation_euler = (1.571, -0.0, 0.0)
ob_policecar.lineart.crease_threshold = 0.0
_m = ob_policecar.modifiers.new('Mirror', 'MIRROR')
_m.use_mirror_merge = False

# ---- collection membership
col_collection_2.objects.link(ob_policecar)

# ---- scene / render settings (as saved in the file)
scene.frame_start = 1; scene.frame_end = 250; scene.frame_set(161)
scene.render.engine = 'BLENDER_EEVEE_NEXT'
scene.render.resolution_percentage = 50
scene.render.dither_intensity = 0.0
scene.cycles.use_denoising = False
scene.cycles.samples = 10
scene.cycles.sampling_pattern = 'TABULATED_SOBOL'
scene.cycles.light_sampling_threshold = 0.0
scene.cycles.use_adaptive_sampling = False
scene.cycles.use_light_tree = False
scene.cycles.blur_glossy = 0.0
scene.cycles.pixel_filter_type = 'GAUSSIAN'
scene.cycles.sample_clamp_indirect = 0.0
scene.view_settings.view_transform = 'Standard'
bpy.context.view_layer.update()

# ---- added for rendering (the .blend has no active camera and no usable light): camera, sun
cam_auto = bpy.data.cameras.new('AutoCamera')
cam_auto.lens = 50.0
cam_auto.sensor_width = 36.0
cam_auto.clip_end = 1000.0
ob_auto_camera = bpy.data.objects.new('AutoCamera', cam_auto)
scene.collection.objects.link(ob_auto_camera)
ob_auto_camera.location = (9.98283, -11.5166, 9.95558)
ob_auto_camera.rotation_euler = (1.09748, -7.21219e-08, 0.694738)
scene.camera = ob_auto_camera
light_auto_sun = bpy.data.lights.new('AutoSun', 'SUN')
light_auto_sun.energy = 3.0
light_auto_sun.angle = 0.0523599
ob_auto_sun = bpy.data.objects.new('AutoSun', light_auto_sun)
scene.collection.objects.link(ob_auto_sun)
ob_auto_sun.rotation_euler = (0.872665, 0.174533, 0.523599)
bpy.context.view_layer.update()
